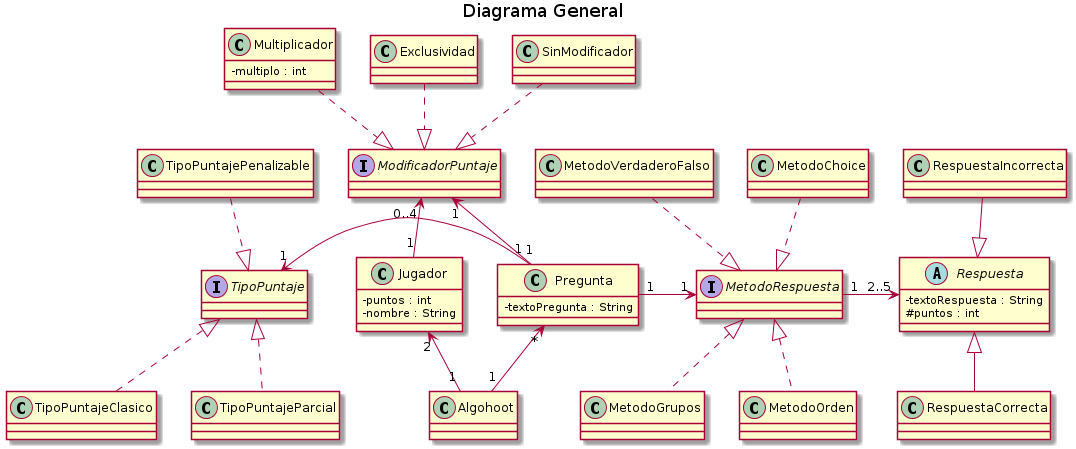

The diagram above was rendered by PlantUML. Its source (embedded in the PNG):
@startuml
title Diagrama General
skinparam classAttributeIconSize 0



class Algohoot
Jugador "2"<-up- "1" Algohoot
Pregunta "*"<-- "1"Algohoot

class Jugador{
  -puntos : int
  -nombre : String
}
ModificadorPuntaje "0..4"<-- "1" Jugador

Interface ModificadorPuntaje
Multiplicador ..|> ModificadorPuntaje
Exclusividad ..|> ModificadorPuntaje
SinModificador ..|> ModificadorPuntaje
class Multiplicador{
  -multiplo : int
}

class Exclusividad
class SinModificador

class Pregunta{
  -textoPregunta : String  
}
TipoPuntaje "1"<-left-"1" Pregunta
ModificadorPuntaje "1"<--"1" Pregunta
MetodoRespuesta "1"<-right-"1" Pregunta



Interface TipoPuntaje
TipoPuntajePenalizable .down.|> TipoPuntaje
TipoPuntajeClasico .up.|> TipoPuntaje
TipoPuntajeParcial .up.|> TipoPuntaje

class TipoPuntajePenalizable
class TipoPuntajeClasico
class TipoPuntajeParcial


Interface MetodoRespuesta
Respuesta "2..5" <-right- "1" MetodoRespuesta
MetodoChoice ..|> MetodoRespuesta
MetodoVerdaderoFalso ..|> MetodoRespuesta
MetodoOrden .up.|> MetodoRespuesta
MetodoGrupos .up.|> MetodoRespuesta

class MetodoChoice
class MetodoVerdaderoFalso
class MetodoOrden
class MetodoGrupos

Abstract Respuesta{
  -textoRespuesta : String
  #puntos : int
}
RespuestaCorrecta -up-|> Respuesta
RespuestaIncorrecta --|> Respuesta

class RespuestaCorrecta
class RespuestaIncorrecta
@enduml